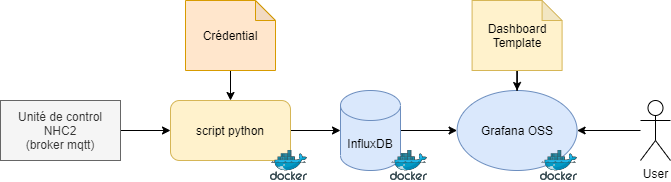

The diagram above was exported from draw.io. Its source (the exported page's mxGraphModel, read from the mxfile embedded in the PNG):
<mxGraphModel dx="1086" dy="798" grid="1" gridSize="10" guides="1" tooltips="1" connect="1" arrows="1" fold="1" page="1" pageScale="1" pageWidth="827" pageHeight="1169" math="0" shadow="0">
  <root>
    <mxCell id="0" />
    <mxCell id="1" parent="0" />
    <mxCell id="ZJCzdmnT3KovFezqGJCk-12" value="" style="aspect=fixed;html=1;points=[];align=center;image;fontSize=12;image=img/lib/mscae/Docker.svg;" parent="1" vertex="1">
      <mxGeometry x="360" y="220" width="36.59" height="30" as="geometry" />
    </mxCell>
    <mxCell id="ZJCzdmnT3KovFezqGJCk-13" value="" style="aspect=fixed;html=1;points=[];align=center;image;fontSize=12;image=img/lib/mscae/Docker.svg;" parent="1" vertex="1">
      <mxGeometry x="480" y="220" width="36.59" height="30" as="geometry" />
    </mxCell>
    <mxCell id="ZJCzdmnT3KovFezqGJCk-14" value="" style="aspect=fixed;html=1;points=[];align=center;image;fontSize=12;image=img/lib/mscae/Docker.svg;" parent="1" vertex="1">
      <mxGeometry x="630" y="220" width="36.59" height="30" as="geometry" />
    </mxCell>
    <mxCell id="vUKLXI-tbPLXg9DPnGDM-1" style="edgeStyle=orthogonalEdgeStyle;rounded=0;orthogonalLoop=1;jettySize=auto;html=1;" parent="1" source="vUKLXI-tbPLXg9DPnGDM-2" target="vUKLXI-tbPLXg9DPnGDM-6" edge="1">
      <mxGeometry relative="1" as="geometry" />
    </mxCell>
    <mxCell id="vUKLXI-tbPLXg9DPnGDM-2" value="Unité de control&lt;br&gt;NHC2&lt;br&gt;(broker mqtt)" style="rounded=0;whiteSpace=wrap;html=1;fillColor=#f5f5f5;strokeColor=#666666;fontColor=#333333;" parent="1" vertex="1">
      <mxGeometry x="90" y="170" width="120" height="60" as="geometry" />
    </mxCell>
    <mxCell id="vUKLXI-tbPLXg9DPnGDM-3" style="edgeStyle=orthogonalEdgeStyle;rounded=0;orthogonalLoop=1;jettySize=auto;html=1;entryX=0;entryY=0.5;entryDx=0;entryDy=0;" parent="1" source="vUKLXI-tbPLXg9DPnGDM-4" target="vUKLXI-tbPLXg9DPnGDM-7" edge="1">
      <mxGeometry relative="1" as="geometry" />
    </mxCell>
    <mxCell id="vUKLXI-tbPLXg9DPnGDM-4" value="InfluxDB" style="shape=cylinder3;whiteSpace=wrap;html=1;boundedLbl=1;backgroundOutline=1;size=15;fillColor=#dae8fc;strokeColor=#6c8ebf;" parent="1" vertex="1">
      <mxGeometry x="430" y="160" width="60" height="80" as="geometry" />
    </mxCell>
    <mxCell id="vUKLXI-tbPLXg9DPnGDM-5" style="edgeStyle=orthogonalEdgeStyle;rounded=0;orthogonalLoop=1;jettySize=auto;html=1;" parent="1" source="vUKLXI-tbPLXg9DPnGDM-6" target="vUKLXI-tbPLXg9DPnGDM-4" edge="1">
      <mxGeometry relative="1" as="geometry" />
    </mxCell>
    <mxCell id="vUKLXI-tbPLXg9DPnGDM-6" value="script python" style="rounded=1;whiteSpace=wrap;html=1;fillColor=#fff2cc;strokeColor=#d6b656;" parent="1" vertex="1">
      <mxGeometry x="260" y="170" width="120" height="60" as="geometry" />
    </mxCell>
    <mxCell id="vUKLXI-tbPLXg9DPnGDM-7" value="Grafana OSS" style="ellipse;whiteSpace=wrap;html=1;fillColor=#dae8fc;strokeColor=#6c8ebf;" parent="1" vertex="1">
      <mxGeometry x="546.59" y="160" width="120" height="80" as="geometry" />
    </mxCell>
    <mxCell id="vUKLXI-tbPLXg9DPnGDM-8" style="edgeStyle=orthogonalEdgeStyle;rounded=0;orthogonalLoop=1;jettySize=auto;html=1;entryX=0.5;entryY=0;entryDx=0;entryDy=0;" parent="1" source="vUKLXI-tbPLXg9DPnGDM-9" target="vUKLXI-tbPLXg9DPnGDM-7" edge="1">
      <mxGeometry relative="1" as="geometry" />
    </mxCell>
    <mxCell id="vUKLXI-tbPLXg9DPnGDM-9" value="Dashboard&lt;br&gt;Template" style="shape=note;whiteSpace=wrap;html=1;backgroundOutline=1;darkOpacity=0.05;size=20;fillColor=#fff2cc;strokeColor=#d6b656;" parent="1" vertex="1">
      <mxGeometry x="561.59" y="70" width="90" height="70" as="geometry" />
    </mxCell>
    <mxCell id="vUKLXI-tbPLXg9DPnGDM-10" style="edgeStyle=orthogonalEdgeStyle;rounded=0;orthogonalLoop=1;jettySize=auto;html=1;" parent="1" source="vUKLXI-tbPLXg9DPnGDM-11" target="vUKLXI-tbPLXg9DPnGDM-7" edge="1">
      <mxGeometry relative="1" as="geometry" />
    </mxCell>
    <mxCell id="vUKLXI-tbPLXg9DPnGDM-11" value="User" style="shape=umlActor;verticalLabelPosition=bottom;verticalAlign=top;html=1;outlineConnect=0;" parent="1" vertex="1">
      <mxGeometry x="730" y="170" width="30" height="60" as="geometry" />
    </mxCell>
    <mxCell id="vUKLXI-tbPLXg9DPnGDM-12" value="" style="aspect=fixed;html=1;points=[];align=center;image;fontSize=12;image=img/lib/mscae/Docker.svg;" parent="1" vertex="1">
      <mxGeometry x="360" y="220" width="36.59" height="30" as="geometry" />
    </mxCell>
    <mxCell id="vUKLXI-tbPLXg9DPnGDM-13" value="" style="aspect=fixed;html=1;points=[];align=center;image;fontSize=12;image=img/lib/mscae/Docker.svg;" parent="1" vertex="1">
      <mxGeometry x="480" y="220" width="36.59" height="30" as="geometry" />
    </mxCell>
    <mxCell id="vUKLXI-tbPLXg9DPnGDM-14" value="" style="aspect=fixed;html=1;points=[];align=center;image;fontSize=12;image=img/lib/mscae/Docker.svg;" parent="1" vertex="1">
      <mxGeometry x="630" y="220" width="36.59" height="30" as="geometry" />
    </mxCell>
    <mxCell id="5VFBx-40Sliov6fdexfM-2" style="edgeStyle=orthogonalEdgeStyle;rounded=0;orthogonalLoop=1;jettySize=auto;html=1;entryX=0.5;entryY=0;entryDx=0;entryDy=0;" edge="1" parent="1" source="5VFBx-40Sliov6fdexfM-1" target="vUKLXI-tbPLXg9DPnGDM-6">
      <mxGeometry relative="1" as="geometry" />
    </mxCell>
    <mxCell id="5VFBx-40Sliov6fdexfM-1" value="Crédential" style="shape=note;whiteSpace=wrap;html=1;backgroundOutline=1;darkOpacity=0.05;size=20;fillColor=#ffe6cc;strokeColor=#d79b00;" vertex="1" parent="1">
      <mxGeometry x="275" y="70" width="90" height="70" as="geometry" />
    </mxCell>
  </root>
</mxGraphModel>